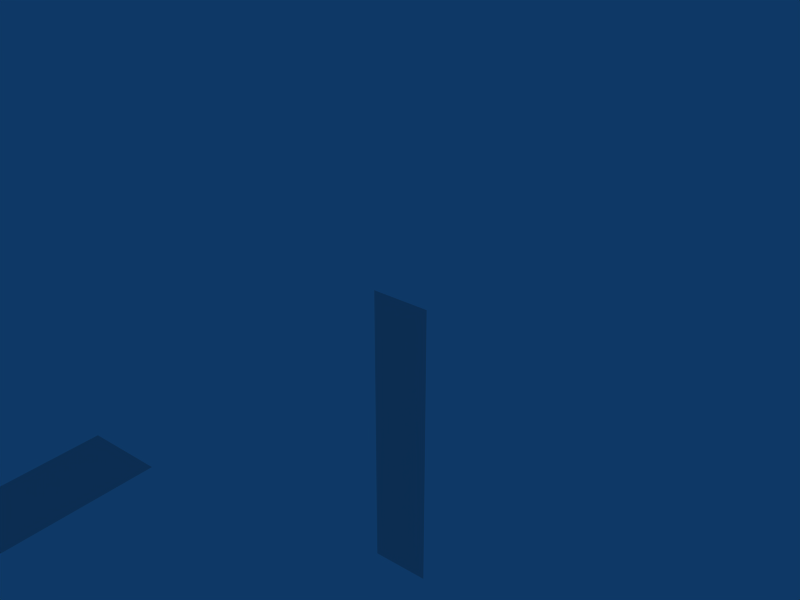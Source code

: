 # Source: animcompound.blend  (saved by Blender 2.44.0; exported with 4.5.12 LTS)
import bpy
from mathutils import Matrix  # noqa: F401  (used for matrix-valued properties, if any)

bpy.ops.wm.read_factory_settings(use_empty=True)
scene = bpy.context.scene
scene.name = 'Scene'

# ---- collections
col_collection_1 = bpy.data.collections.new('Collection 1'); scene.collection.children.link(col_collection_1)

# ---- world
world_world = bpy.data.worlds.new('World'); scene.world = world_world
world_world.color = (0.05656, 0.2208, 0.4)
world_world.use_sun_shadow = False
world_world.sun_shadow_jitter_overblur = 0.0
world_world.cycles.sampling_method = 'MANUAL'
world_world.cycles.sample_map_resolution = 256

# ---- meshes
me_plane_002 = bpy.data.meshes.new('Plane.002')
me_plane_002.from_pydata([(0.1, 1.192e-07, 1.0), (0.1, 2.161e-07, 0.5), (-0.1, 2.757e-07, 0.5), (-0.1, 1.192e-07, 1.0)], [], [(0, 3, 2, 1)])
_uv = me_plane_002.uv_layers.new(name='UVTex')
_uv.uv.foreach_set('vector', [0.0, 1.0, 0.0, 0.0, 1.0, 0.0, 1.0, 1.0])
_ca = me_plane_002.color_attributes.new('Col', 'BYTE_COLOR', 'CORNER')
_ca.data.foreach_set('color', [1.0, 1.0, 1.0, 1.0, 1.0, 1.0, 1.0, 1.0, 1.0, 1.0, 1.0, 1.0, 1.0, 1.0, 1.0, 1.0])
me_plane_002.use_remesh_preserve_volume = False
me_plane_002.use_remesh_preserve_attributes = False
me_plane_002.use_mirror_vertex_groups = False
me_plane_002.update()
me_plane = bpy.data.meshes.new('Plane')
me_plane.from_pydata([(0.1, 0.0, 0.5), (0.1, 9.686e-08, 0.0), (-0.1, 1.565e-07, 0.0), (-0.1, 0.0, 0.5)], [], [(0, 3, 2, 1)])
_uv = me_plane.uv_layers.new(name='UVTex')
_uv.uv.foreach_set('vector', [0.0, 1.0, 0.0, 0.0, 1.0, 0.0, 1.0, 1.0])
_ca = me_plane.color_attributes.new('Col', 'BYTE_COLOR', 'CORNER')
_ca.data.foreach_set('color', [1.0, 1.0, 1.0, 1.0, 1.0, 1.0, 1.0, 1.0, 1.0, 1.0, 1.0, 1.0, 1.0, 1.0, 1.0, 1.0])
me_plane.use_remesh_preserve_volume = False
me_plane.use_remesh_preserve_attributes = False
me_plane.use_mirror_vertex_groups = False
me_plane.update()
me_plane_001 = bpy.data.meshes.new('Plane.001')
me_plane_001.from_pydata([(0.1, 1.192e-07, 1.0), (0.1, 9.686e-08, 0.0), (-0.1, 1.565e-07, 0.0), (-0.1, 1.192e-07, 1.0)], [], [(0, 3, 2, 1)])
_uv = me_plane_001.uv_layers.new(name='UVTex')
_uv.uv.foreach_set('vector', [0.0, 1.0, 0.0, 0.0, 1.0, 0.0, 1.0, 1.0])
_ca = me_plane_001.color_attributes.new('Col', 'BYTE_COLOR', 'CORNER')
_ca.data.foreach_set('color', [1.0, 1.0, 1.0, 1.0, 1.0, 1.0, 1.0, 1.0, 1.0, 1.0, 1.0, 1.0, 1.0, 1.0, 1.0, 1.0])
me_plane_001.use_remesh_preserve_volume = False
me_plane_001.use_remesh_preserve_attributes = False
me_plane_001.use_mirror_vertex_groups = False
me_plane_001.update()
arm_armature = bpy.data.armatures.new('Armature')  # bones are not reproduced

# ---- objects
ob_armature = bpy.data.objects.new('Armature', arm_armature)
ob_plane_002 = bpy.data.objects.new('Plane.002', me_plane_002)
ob_plane = bpy.data.objects.new('Plane', me_plane)
ob_plane_001 = bpy.data.objects.new('Plane.001', me_plane_001)

# ---- transforms, parenting, visibility, modifiers, constraints
ob_armature.location = (0.0, 0.0, 0.0)
ob_armature.lock_rotations_4d = False
ob_armature.empty_display_type = 'ARROWS'
ob_armature.color = (0.0, 0.0, 0.0, 1.0)
ob_armature.show_in_front = True
ob_armature.lineart.crease_threshold = 0.0
ob_plane_002.parent = ob_armature
ob_plane_002.matrix_parent_inverse = Matrix(((1.0, 9.706e-24, -2.22e-16, 2.22e-16), (2.22e-16, -4.371e-08, 1.0, -2.0), (-9.706e-24, -1.0, -4.371e-08, 4.371e-08), (0.0, 0.0, 0.0, 1.0)))
ob_plane_002.location = (0.0, 0.0, 0.0)
ob_plane_002.lock_rotations_4d = False
ob_plane_002.empty_display_type = 'ARROWS'
ob_plane_002.color = (0.0, 0.0, 0.0, 1.0)
ob_plane_002.lineart.crease_threshold = 0.0
ob_plane.parent = ob_armature
ob_plane.matrix_parent_inverse = Matrix(((1.0, 9.706e-24, -2.22e-16, 2.22e-16), (2.22e-16, -4.371e-08, 1.0, -2.0), (-9.706e-24, -1.0, -4.371e-08, 4.371e-08), (0.0, 0.0, 0.0, 1.0)))
ob_plane.location = (0.0, 0.0, 0.0)
ob_plane.lock_rotations_4d = False
ob_plane.empty_display_type = 'ARROWS'
ob_plane.color = (0.0, 0.0, 0.0, 1.0)
ob_plane.lineart.crease_threshold = 0.0
ob_plane_001.location = (0.0, 0.0, -1.0)
ob_plane_001.lock_rotations_4d = False
ob_plane_001.empty_display_type = 'ARROWS'
ob_plane_001.color = (0.0, 0.0, 0.0, 1.0)
ob_plane_001.lineart.crease_threshold = 0.0

# ---- collection membership
col_collection_1.objects.link(ob_armature)
col_collection_1.objects.link(ob_plane_002)
col_collection_1.objects.link(ob_plane)
col_collection_1.objects.link(ob_plane_001)

# ---- scene / render settings (as saved in the file)
scene.frame_start = 1; scene.frame_end = 250; scene.frame_set(2)
scene.render.engine = 'BLENDER_EEVEE_NEXT'
scene.render.image_settings.file_format = 'JPEG'
scene.render.image_settings.color_mode = 'RGB'
scene.render.image_settings.compression = 90
scene.render.resolution_x = 800
scene.render.resolution_y = 600
scene.render.pixel_aspect_x = 100.0
scene.render.pixel_aspect_y = 100.0
scene.render.fps = 25
scene.render.dither_intensity = 0.0
scene.render.use_compositing = False
scene.render.use_sequencer = False
scene.render.bake_margin = 2
scene.render.bake_bias = 0.0
scene.render.use_stamp_time = False
scene.render.use_stamp_date = False
scene.render.use_stamp_frame = False
scene.render.use_stamp_camera = False
scene.render.use_stamp_scene = False
scene.render.use_stamp_filename = False
scene.render.use_stamp_render_time = False
scene.render.stamp_font_size = 0
scene.cycles.use_denoising = False
scene.cycles.samples = 10
scene.cycles.sampling_pattern = 'TABULATED_SOBOL'
scene.cycles.light_sampling_threshold = 0.0
scene.cycles.use_adaptive_sampling = False
scene.cycles.use_light_tree = False
scene.cycles.blur_glossy = 0.0
scene.cycles.volume_bounces = 1
scene.cycles.pixel_filter_type = 'GAUSSIAN'
scene.cycles.sample_clamp_indirect = 0.0
scene.view_settings.view_transform = 'Raw'
bpy.context.view_layer.update()

# ---- added for rendering (the .blend has no active camera): camera
cam_auto = bpy.data.cameras.new('AutoCamera')
cam_auto.lens = 50.0
cam_auto.sensor_width = 36.0
cam_auto.clip_end = 1000.0
ob_auto_camera = bpy.data.objects.new('AutoCamera', cam_auto)
scene.collection.objects.link(ob_auto_camera)
ob_auto_camera.location = (1.85968, -2.23161, 1.48774)
ob_auto_camera.rotation_euler = (1.09748, -7.21219e-08, 0.694738)
scene.camera = ob_auto_camera
bpy.context.view_layer.update()
